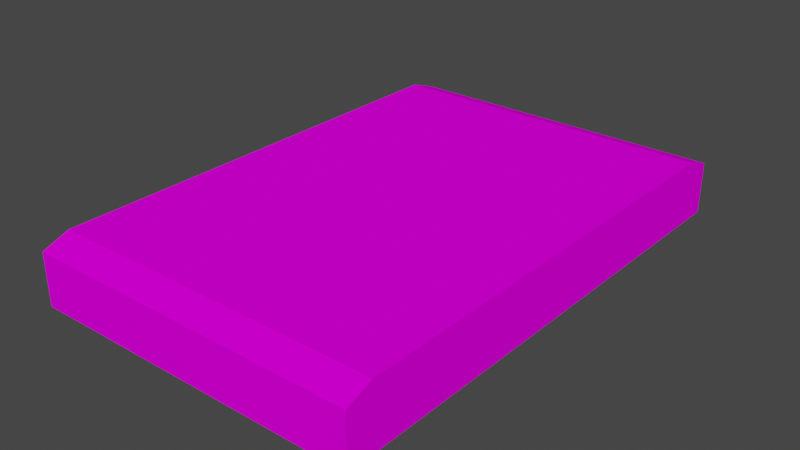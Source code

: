 # Source: road_.blend  (saved by Blender 2.80.75; exported with 4.5.12 LTS)
import bpy
from mathutils import Matrix  # noqa: F401  (used for matrix-valued properties, if any)

bpy.ops.wm.read_factory_settings(use_empty=True)
scene = bpy.context.scene
scene.name = 'Scene'

# ---- collections
col_collection = bpy.data.collections.new('Collection'); scene.collection.children.link(col_collection)

# ---- images (referenced by path relative to the original .blend; pixels are not part of the script)
import os
ASSET_DIR = os.environ.get("B2B_ASSET_DIR", "")  # directory of the original .blend (textures are referenced by path, not embedded)
HERE = os.path.dirname(os.path.abspath(__file__))  # packed textures are extracted next to this script under _unpacked/

def load_image(name, relpath, width, height, colorspace="sRGB"):
    """Load a texture the original file referenced (path relative to the .blend, or extracted next to this script)."""
    p = next((c for c in (os.path.join(HERE, relpath), os.path.join(ASSET_DIR, relpath)) if relpath and os.path.exists(c)), "")
    if p:
        img = bpy.data.images.load(p, check_existing=True)
        img.name = name
    else:  # same state as the original file: an image datablock whose file is absent (Cycles renders it pink)
        img = bpy.data.images.new(name, width, height)
        img.source = "FILE"
        img.filepath = "//" + (relpath or name)
    img.colorspace_settings.name = colorspace
    return img
img_asphalt_jpg = load_image('asphalt.jpg', 'asphalt.jpg', 1024, 1024, 'sRGB')

# ---- materials (node trees are filled in below, after node groups)
mat_material = bpy.data.materials.new('Material')
mat_material.use_transparent_shadow = False

# ---- material node trees
mat_material.use_nodes = True; mat_material.node_tree.nodes.clear()
_N = mat_material.node_tree.nodes; _L = mat_material.node_tree.links
n0 = _N.new('ShaderNodeOutputMaterial'); n0.name = 'Material Output'; n0.location = (590, 105)
n1 = _N.new('ShaderNodeTexImage'); n1.name = 'Image Texture'; n1.location = (-402, -61)
n1.image = img_asphalt_jpg
n2 = _N.new('ShaderNodeBsdfPrincipled'); n2.name = 'Principled BSDF.001'; n2.location = (-4, -6)
n2.distribution = 'GGX'
n2.subsurface_method = 'BURLEY'
n2.inputs[2].default_value = 1.0
n2.inputs[3].default_value = 1.45
n2.inputs[13].default_value = 0.0
n2.inputs[27].default_value = (0.0, 0.0, 0.0, 1.0)
n2.inputs[28].default_value = 1.0
_L.new(n1.outputs[0], n2.inputs[0])
_L.new(n2.outputs[0], n0.inputs[0])
n0.is_active_output = True

# ---- world
world_world = bpy.data.worlds.new('World'); scene.world = world_world
world_world.use_nodes = True; world_world.node_tree.nodes.clear()
_N = world_world.node_tree.nodes; _L = world_world.node_tree.links
n0 = _N.new('ShaderNodeOutputWorld'); n0.name = 'World Output'; n0.location = (300, 300)
n1 = _N.new('ShaderNodeBackground'); n1.name = 'Background'; n1.location = (10, 300)
n1.inputs[0].default_value = (0.05088, 0.05088, 0.05088, 1.0)
_L.new(n1.outputs[0], n0.inputs[0])
n0.is_active_output = True
world_world.color = (0.05088, 0.05088, 0.05088)
world_world.use_sun_shadow = False
world_world.sun_shadow_jitter_overblur = 0.0

# ---- meshes
me_cube_001 = bpy.data.meshes.new('Cube.001')
me_cube_001.from_pydata([(-5.381, -8.222, -1.0), (-5.381, -8.222, 0.6743), (-5.381, 8.222, -1.0), (-5.381, 8.222, 0.6743), (5.381, -8.222, -1.0), (5.381, -8.222, 0.6743), (5.381, 8.222, -1.0), (5.381, 8.222, 0.6743), (-5.381, 7.286, -1.0), (-5.381, 7.286, 1.0), (5.381, 7.286, -1.0), (5.381, 7.286, 1.0), (-5.381, -7.356, -1.0), (5.381, -7.356, 1.0), (-5.381, -7.356, 1.0), (5.381, -7.356, -1.0)], [], [(8, 9, 3, 2), (2, 3, 7, 6), (15, 13, 5, 4), (4, 5, 1, 0), (12, 15, 4, 0), (13, 14, 1, 5), (7, 3, 9, 11), (2, 6, 10, 8), (6, 7, 11, 10), (12, 14, 9, 8), (0, 1, 14, 12), (11, 9, 14, 13), (8, 10, 15, 12), (10, 11, 13, 15)])
_uv = me_cube_001.uv_layers.new(name='UVMap')
_uv.uv.foreach_set('vector', [0.3243, 0.1254, 0.1876, 0.1308, 0.187, 0.06955, 0.3236, 0.06412, 0.2116, 0.27, 0.3636, 0.27, 0.3636, 0.883, 0.2116, 0.883, 0.4343, 0.5524, 0.4423, 0.7041, 0.4281, 0.7048, 0.4202, 0.5531, 0.2142, 0.2675, 0.3625, 0.2675, 0.3625, 0.8821, 0.2142, 0.8821, 0.125, 0.7267, 0.375, 0.7267, 0.375, 0.75, 0.125, 0.75, 0.1253, 0.8994, 0.1253, 0.1441, 0.1738, 0.1441, 0.1738, 0.8994, 0.9487, 0.8101, 0.9487, 0.2194, 0.9877, 0.2194, 0.9877, 0.8101, 0.125, 0.5, 0.375, 0.5, 0.375, 0.5229, 0.125, 0.5229, 0.5719, 0.5452, 0.5798, 0.6969, 0.5659, 0.6976, 0.558, 0.5459, 0.3301, 0.6694, 0.1934, 0.6748, 0.1876, 0.1308, 0.3243, 0.1254, 0.3307, 0.7317, 0.1941, 0.7371, 0.1934, 0.6748, 0.3301, 0.6694, 0.9488, 0.2137, 0.9488, 0.8101, 0.05292, 0.8101, 0.05292, 0.2137, 0.125, 0.5229, 0.375, 0.5229, 0.375, 0.7267, 0.125, 0.7267, 0.1855, 0.2449, 0.4355, 0.2449, 0.4355, 0.8275, 0.1855, 0.8275])
me_cube_001.materials.append(mat_material)
me_cube_001.use_remesh_preserve_volume = False
me_cube_001.use_remesh_preserve_attributes = False
me_cube_001.use_mirror_vertex_groups = False
me_cube_001.update()

# ---- objects
ob_cube = bpy.data.objects.new('Cube', me_cube_001)

# ---- transforms, parenting, visibility, modifiers, constraints
ob_cube.location = (0.0, 0.0, 0.0)
ob_cube.lineart.crease_threshold = 0.0

# ---- collection membership
col_collection.objects.link(ob_cube)

# ---- scene / render settings (as saved in the file)
scene.frame_start = 1; scene.frame_end = 250; scene.frame_set(1)
scene.render.engine = 'BLENDER_EEVEE_NEXT'
scene.cycles.use_denoising = False
scene.cycles.samples = 128
scene.cycles.sampling_pattern = 'TABULATED_SOBOL'
scene.cycles.use_adaptive_sampling = False
scene.cycles.use_light_tree = False
scene.view_settings.view_transform = 'Filmic'
bpy.context.view_layer.update()

# ---- added for rendering (the .blend has no active camera and no usable light): camera, sun
cam_auto = bpy.data.cameras.new('AutoCamera')
cam_auto.lens = 50.0
cam_auto.sensor_width = 36.0
cam_auto.clip_end = 1000.0
ob_auto_camera = bpy.data.objects.new('AutoCamera', cam_auto)
scene.collection.objects.link(ob_auto_camera)
ob_auto_camera.location = (18.2768, -21.9321, 14.6214)
ob_auto_camera.rotation_euler = (1.09748, -7.21219e-08, 0.694738)
scene.camera = ob_auto_camera
light_auto_sun = bpy.data.lights.new('AutoSun', 'SUN')
light_auto_sun.energy = 3.0
light_auto_sun.angle = 0.0523599
ob_auto_sun = bpy.data.objects.new('AutoSun', light_auto_sun)
scene.collection.objects.link(ob_auto_sun)
ob_auto_sun.rotation_euler = (0.872665, 0.174533, 0.523599)
bpy.context.view_layer.update()
